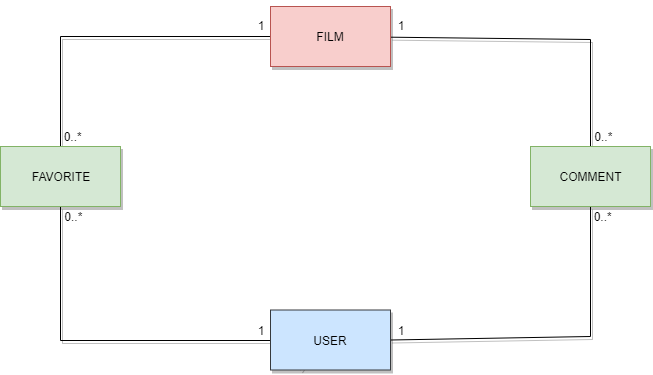

The diagram above was exported from draw.io. Its source (the exported page's mxGraphModel, read from the mxfile embedded in the PNG):
<mxGraphModel dx="854" dy="387" grid="1" gridSize="10" guides="1" tooltips="1" connect="1" arrows="1" fold="1" page="1" pageScale="1" pageWidth="827" pageHeight="1169" math="0" shadow="0">
  <root>
    <mxCell id="0" />
    <mxCell id="1" parent="0" />
    <mxCell id="2-Q4DYHKu4WOxgmvIbEC-9" value="" style="endArrow=none;html=1;entryX=0.5;entryY=1;entryDx=0;entryDy=0;exitX=0.25;exitY=1;exitDx=0;exitDy=0;shadow=1;rounded=0;jumpStyle=arc;" parent="1" source="x7nz9GGV9tn5JTqJILxh-15" target="x7nz9GGV9tn5JTqJILxh-11" edge="1">
      <mxGeometry width="50" height="50" relative="1" as="geometry">
        <mxPoint x="160" y="750" as="sourcePoint" />
        <mxPoint x="210" y="700" as="targetPoint" />
        <Array as="points">
          <mxPoint x="430" y="534" />
          <mxPoint x="170" y="534" />
        </Array>
      </mxGeometry>
    </mxCell>
    <mxCell id="2-Q4DYHKu4WOxgmvIbEC-10" value="" style="endArrow=none;html=1;entryX=1;entryY=0.5;entryDx=0;entryDy=0;exitX=0.5;exitY=1;exitDx=0;exitDy=0;shadow=1;rounded=0;" parent="1" source="x7nz9GGV9tn5JTqJILxh-10" target="x7nz9GGV9tn5JTqJILxh-15" edge="1">
      <mxGeometry width="50" height="50" relative="1" as="geometry">
        <mxPoint x="643" y="439" as="sourcePoint" />
        <mxPoint x="523" y="439" as="targetPoint" />
        <Array as="points">
          <mxPoint x="700" y="530" />
        </Array>
      </mxGeometry>
    </mxCell>
    <mxCell id="2-Q4DYHKu4WOxgmvIbEC-12" value="" style="endArrow=none;html=1;entryX=0.5;entryY=0;entryDx=0;entryDy=0;exitX=0;exitY=0.5;exitDx=0;exitDy=0;rounded=0;shadow=1;" parent="1" source="x7nz9GGV9tn5JTqJILxh-4" target="x7nz9GGV9tn5JTqJILxh-11" edge="1">
      <mxGeometry width="50" height="50" relative="1" as="geometry">
        <mxPoint x="410" y="660" as="sourcePoint" />
        <mxPoint x="230" y="480" as="targetPoint" />
        <Array as="points">
          <mxPoint x="170" y="230" />
        </Array>
      </mxGeometry>
    </mxCell>
    <mxCell id="2-Q4DYHKu4WOxgmvIbEC-14" value="" style="endArrow=none;html=1;exitX=0.5;exitY=0;exitDx=0;exitDy=0;rounded=0;shadow=1;jumpStyle=arc;" parent="1" source="x7nz9GGV9tn5JTqJILxh-10" target="x7nz9GGV9tn5JTqJILxh-4" edge="1">
      <mxGeometry width="50" height="50" relative="1" as="geometry">
        <mxPoint x="410" y="240" as="sourcePoint" />
        <mxPoint x="230" y="420" as="targetPoint" />
        <Array as="points">
          <mxPoint x="700" y="233" />
        </Array>
      </mxGeometry>
    </mxCell>
    <mxCell id="2-Q4DYHKu4WOxgmvIbEC-17" value="0..*&amp;nbsp; &amp;nbsp; &amp;nbsp;" style="text;html=1;strokeColor=none;fillColor=none;align=center;verticalAlign=middle;whiteSpace=wrap;rounded=0;shadow=1;" parent="1" vertex="1">
      <mxGeometry x="700" y="400" width="40" height="20" as="geometry" />
    </mxCell>
    <mxCell id="2-Q4DYHKu4WOxgmvIbEC-18" value="1" style="text;html=1;strokeColor=none;fillColor=none;align=center;verticalAlign=middle;whiteSpace=wrap;rounded=0;shadow=1;" parent="1" vertex="1">
      <mxGeometry x="490" y="513.5" width="40" height="20" as="geometry" />
    </mxCell>
    <mxCell id="2-Q4DYHKu4WOxgmvIbEC-21" value="1" style="text;html=1;strokeColor=none;fillColor=none;align=center;verticalAlign=middle;whiteSpace=wrap;rounded=0;shadow=1;" parent="1" vertex="1">
      <mxGeometry x="350" y="513.5" width="40" height="20" as="geometry" />
    </mxCell>
    <mxCell id="2-Q4DYHKu4WOxgmvIbEC-22" value="0..*&amp;nbsp;" style="text;html=1;strokeColor=none;fillColor=none;align=center;verticalAlign=middle;whiteSpace=wrap;rounded=0;shadow=1;" parent="1" vertex="1">
      <mxGeometry x="700" y="320" width="30" height="20" as="geometry" />
    </mxCell>
    <mxCell id="2-Q4DYHKu4WOxgmvIbEC-24" value="0..*&amp;nbsp;" style="text;html=1;strokeColor=none;fillColor=none;align=center;verticalAlign=middle;whiteSpace=wrap;rounded=0;shadow=1;" parent="1" vertex="1">
      <mxGeometry x="170" y="400" width="30" height="20" as="geometry" />
    </mxCell>
    <mxCell id="2-Q4DYHKu4WOxgmvIbEC-27" value="0..*&amp;nbsp; &amp;nbsp; &amp;nbsp;" style="text;html=1;strokeColor=none;fillColor=none;align=center;verticalAlign=middle;whiteSpace=wrap;rounded=0;shadow=1;" parent="1" vertex="1">
      <mxGeometry x="170" y="320" width="40" height="20" as="geometry" />
    </mxCell>
    <mxCell id="2-Q4DYHKu4WOxgmvIbEC-35" value="1" style="text;html=1;strokeColor=none;fillColor=none;align=center;verticalAlign=middle;whiteSpace=wrap;rounded=0;shadow=1;" parent="1" vertex="1">
      <mxGeometry x="370" y="194" width="40" height="20" as="geometry" />
    </mxCell>
    <mxCell id="2-Q4DYHKu4WOxgmvIbEC-36" value="1" style="text;html=1;strokeColor=none;fillColor=none;align=center;verticalAlign=middle;whiteSpace=wrap;rounded=0;spacingTop=-10;shadow=1;" parent="1" vertex="1">
      <mxGeometry x="490.00000000000006" y="214" width="40" height="20" as="geometry" />
    </mxCell>
    <mxCell id="x7nz9GGV9tn5JTqJILxh-4" value="FILM" style="rounded=0;whiteSpace=wrap;html=1;fillColor=#f8cecc;strokeColor=#b85450;shadow=1;" parent="1" vertex="1">
      <mxGeometry x="380" y="200" width="120" height="60" as="geometry" />
    </mxCell>
    <mxCell id="x7nz9GGV9tn5JTqJILxh-10" value="COMMENT" style="rounded=0;whiteSpace=wrap;html=1;fillColor=#d5e8d4;strokeColor=#82b366;shadow=1;" parent="1" vertex="1">
      <mxGeometry x="640" y="340" width="120" height="60" as="geometry" />
    </mxCell>
    <mxCell id="x7nz9GGV9tn5JTqJILxh-11" value="FAVORITE" style="rounded=0;whiteSpace=wrap;html=1;fillColor=#d5e8d4;strokeColor=#82b366;shadow=1;" parent="1" vertex="1">
      <mxGeometry x="110" y="340" width="120" height="60" as="geometry" />
    </mxCell>
    <mxCell id="x7nz9GGV9tn5JTqJILxh-15" value="USER" style="rounded=0;whiteSpace=wrap;html=1;fillColor=#cce5ff;strokeColor=#36393d;shadow=1;" parent="1" vertex="1">
      <mxGeometry x="380" y="503.5" width="120" height="60" as="geometry" />
    </mxCell>
    <mxCell id="gEVCBP1HS2VRp1_N1Ut9-5" value="1" style="text;html=1;strokeColor=none;fillColor=none;align=center;verticalAlign=middle;whiteSpace=wrap;rounded=0;spacingTop=-10;shadow=1;" vertex="1" parent="1">
      <mxGeometry x="350.00000000000006" y="214" width="40" height="20" as="geometry" />
    </mxCell>
  </root>
</mxGraphModel>